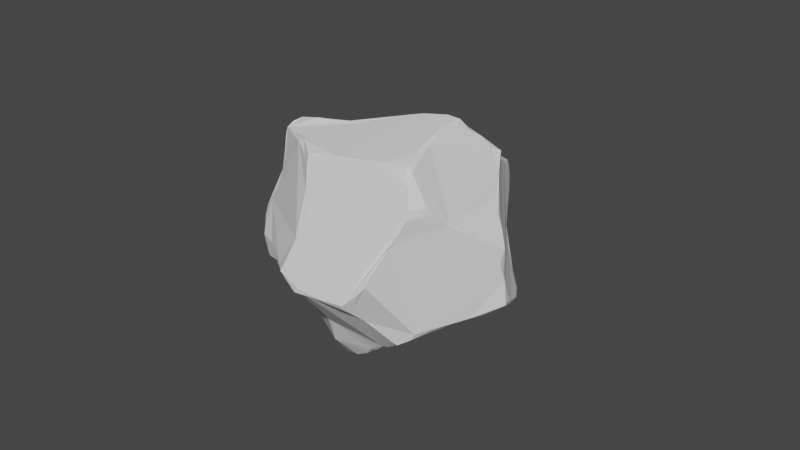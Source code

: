 # Source: rock.blend  (saved by Blender 3.1.7; exported with 4.5.12 LTS)
import bpy
from mathutils import Matrix  # noqa: F401  (used for matrix-valued properties, if any)

bpy.ops.wm.read_factory_settings(use_empty=True)
scene = bpy.context.scene
scene.name = 'Scene'

# ---- collections
col_collection = bpy.data.collections.new('Collection'); scene.collection.children.link(col_collection)

# ---- world
world_world = bpy.data.worlds.new('World'); scene.world = world_world
world_world.use_nodes = True; world_world.node_tree.nodes.clear()
_N = world_world.node_tree.nodes; _L = world_world.node_tree.links
n0 = _N.new('ShaderNodeOutputWorld'); n0.name = 'World Output'; n0.location = (300, 300)
n1 = _N.new('ShaderNodeBackground'); n1.name = 'Background'; n1.location = (10, 300)
n1.inputs[0].default_value = (0.05088, 0.05088, 0.05088, 1.0)
_L.new(n1.outputs[0], n0.inputs[0])
n0.is_active_output = True
world_world.color = (0.05088, 0.05088, 0.05088)
world_world.use_sun_shadow = False
world_world.sun_shadow_jitter_overblur = 0.0

# ---- meshes
me_cube_048 = bpy.data.meshes.new('Cube.048')
me_cube_048.from_pydata([(0.7309, -0.2871, 0.4797), (0.3772, 0.374, 0.612), (-0.4, -0.377, -0.5907), (-0.3752, -0.3861, -0.6051), (-0.5937, -0.5938, -0.3345), (-0.6409, -0.5315, -0.3231), (-0.6608, -0.471, -0.326), (-0.3657, -0.5893, 0.8629), (-0.3668, -0.5431, 0.853), (-0.4648, -0.5021, 0.8189), (-0.7347, 0.1837, -0.5555), (-0.7685, 0.31, -0.436), (-0.7714, 0.3631, -0.3919), (-0.7086, 0.3837, 0.5426), (-0.7099, 0.3383, 0.6044), (-0.6492, 0.3561, 0.6185), (-0.3481, 0.4622, 0.6635), (-0.6255, 0.6387, 0.2394), (-0.6748, 0.4855, 0.4089), (0.7346, -0.2831, -0.4157), (0.7082, -0.3332, -0.366), (0.6464, -0.4355, -0.284), (0.3343, -0.5922, -0.3212), (0.7159, -0.3971, 0.5534), (0.3482, -0.6827, 0.871), (0.6147, -0.5171, 0.1953), (0.6886, -0.5357, 0.5313), (0.6027, 0.427, -0.631), (0.5519, 0.3402, -0.6546), (0.3705, 0.7309, -0.5135), (0.6145, 0.6617, -0.3579), (0.7873, 0.4641, -0.3615), (0.7877, 0.4395, -0.373), (0.3007, 0.671, 0.4668), (0.4031, 0.4702, 0.5145), (-0.4072, 0.08362, -0.8028), (-0.4057, 0.04312, -0.8205), (-0.7991, -0.1361, -0.3128), (-0.8537, -0.18, 0.04268), (-0.7741, -0.3477, -0.2592), (-0.8524, -0.1394, 0.4083), (-0.4263, 0.9779, 0.04894), (-0.3936, 0.9823, 0.01092), (-0.3278, 0.9544, -0.07175), (-0.158, 0.3094, -0.7289), (-0.1854, 0.249, -0.7681), (0.116, 0.3203, 0.8719), (0.1382, 0.3367, 0.8732), (0.2203, 0.851, 0.3228), (0.1234, 0.8841, 0.4635), (0.8565, 0.3329, -0.2867), (0.3321, 0.7707, -0.03773), (0.3082, 0.7946, 0.09795), (0.3366, -0.1919, -0.9043), (0.3662, -0.1505, -0.903), (0.5292, 0.03278, -0.7851), (0.8353, 0.02949, -0.3471), (0.8164, -0.04182, -0.3921), (0.5283, 0.04493, 0.9183), (0.3718, 0.0008417, 1.027), (0.3663, -0.4005, 0.9403), (0.8659, 0.1298, 0.3064), (0.271, -0.6948, -0.05619), (-0.3507, -0.8709, -0.4854), (-0.4889, -0.7438, -0.4379), (-0.0312, -0.2763, 0.8801), (-0.1455, -0.37, 0.8627), (0.1543, -0.7912, -0.007807), (0.04039, -0.897, 0.04689), (-0.05002, -0.9758, 0.3226), (-0.1629, -0.95, -0.1524), (-0.05235, -0.9761, 0.1151), (-0.1972, -0.9518, -0.2186), (-0.2484, -0.9392, -0.4041), (-0.1085, -0.9674, -0.01854), (-0.1, -0.9933, 0.07349), (-0.1407, -0.9702, -0.003072), (-0.2312, -0.9259, -0.2261), (-0.1921, -0.9378, -0.0845), (0.9135, 0.2486, -0.2401), (0.8665, 0.2206, -0.04708), (0.9153, 0.2057, -0.2331), (0.8846, 0.1824, 0.006476), (0.8476, 0.1727, 0.1834), (0.8602, 0.08405, -0.3076), (0.8598, 0.1359, 0.1257), (0.8694, 0.1393, 0.2413), (0.1868, 0.2867, 0.8872), (0.2374, 0.2077, 0.9342), (0.2962, 0.1554, 0.952), (0.1716, 0.2554, 0.9033), (0.2215, 0.1687, 0.9387), (0.3708, 0.05186, 1.019), (0.2815, 0.1231, 0.9763), (0.3364, 0.03027, 1.02), (0.3178, -0.06582, 1.023), (0.3098, -0.226, 0.9914), (0.2546, -0.1667, 1.003), (0.1257, -0.2035, 0.9453), (0.01507, -0.2683, 0.8958), (0.3451, -0.3289, 0.9557), (-0.8509, -0.2409, -0.2066), (-0.843, -0.1991, -0.2507), (-0.8618, -0.2277, -0.2183), (-0.8295, -0.1827, 0.249), (-0.8812, -0.1821, -0.1217), (-0.8807, -0.1311, -0.09498), (-0.8621, -0.1374, 0.05992), (-0.3751, 0.9863, 0.05713), (-0.2722, 0.9576, -0.07262), (-0.2484, 0.9705, 0.1385), (-0.2677, 0.9562, 0.163), (-0.1862, 0.9608, 0.197), (-0.1814, 0.9411, 0.2434), (-0.1295, 0.9484, 0.2536), (-0.2336, 0.93, -0.152), (-0.04163, 0.9248, 0.387), (-0.002274, 0.8471, -0.3559), (0.2479, 0.836, 0.2743), (-0.3937, -0.6209, -0.5762), (-0.5229, -0.6961, -0.3926), (-0.5783, -0.6324, -0.3773), (-0.6096, -0.5514, -0.3632), (-0.3555, -0.7169, 0.3414), (-0.5489, -0.4486, 0.7785), (-0.5185, -0.4953, 0.7788), (-0.434, -0.56, 0.816), (-0.5445, -0.5122, 0.6991), (-0.6678, -0.3694, 0.3775), (-0.7254, 0.4735, -0.3303), (-0.3706, 0.4396, 0.6762), (-0.4725, 0.416, 0.6421), (-0.4352, 0.402, 0.6571), (-0.5632, 0.384, 0.6333), (-0.6975, 0.417, 0.4961), (-0.6876, 0.4468, 0.4537), (-0.6551, 0.5396, 0.3362), (0.4119, -0.482, 0.9205), (0.5883, -0.6272, 0.6678), (0.5305, -0.6306, 0.7606), (0.6748, -0.5714, 0.5976), (0.6426, -0.5812, 0.6555), (0.6608, -0.573, 0.5054), (0.4416, 0.6678, -0.5559), (0.3839, 0.697, -0.5497), (0.6135, 0.4341, -0.6226), (0.6432, 0.5271, -0.6029), (0.761, 0.5216, -0.4094), (0.6701, 0.584, -0.5803), (0.7299, 0.5948, -0.4539), (0.7053, 0.5961, -0.5265), (0.4576, 0.5162, 0.4717), (0.5585, 0.4551, 0.4864), (-0.4047, -0.06275, -0.747), (-0.3823, -0.2305, -0.6574), (-0.4912, 0.08016, -0.7523), (-0.5976, 0.1301, -0.6693), (-0.7285, 0.1426, -0.5562), (-0.7445, 0.09827, -0.5012), (-0.7483, 0.0401, -0.4526), (-0.7553, -0.01035, -0.4094), (-0.7169, -0.402, -0.2904), (-0.7034, -0.4326, -0.2719), (-0.6865, -0.2786, 0.6851), (-0.6905, -0.08985, 0.6339), (-0.6863, -0.3132, 0.6779), (-0.7278, -0.2234, 0.6614), (-0.7526, -0.2321, 0.6238), (-0.7764, -0.1872, 0.6338), (-0.7388, 0.1417, 0.597), (-0.8176, -0.145, 0.6007), (-0.8213, -0.09022, 0.6074), (-0.7883, 0.09154, 0.5876), (-0.8578, -0.08757, 0.5735), (-0.7466, 0.2501, 0.5628), (-0.8023, 0.04544, 0.5255), (-0.8591, -0.1319, 0.3219), (-0.5015, 0.9242, -9.642e-05), (-0.5988, 0.8053, 0.09304), (-0.6188, 0.7474, 0.1355), (-0.6035, 0.819, -0.0365), (-0.6276, 0.6955, 0.1788), (-0.633, 0.7624, -0.05673), (-0.6473, 0.7052, -0.09612), (-0.6386, 0.6356, 0.2146), (-0.6594, 0.6532, -0.1381), (-0.6775, 0.5905, -0.1906), (-0.751, 0.434, -0.3403), (-0.08665, 0.4342, -0.6546), (-0.1276, 0.4145, -0.6529), (-0.06044, 0.5004, -0.6179), (0.2088, 0.7172, -0.5441), (0.01564, 0.5809, -0.5926), (0.1004, 0.6978, -0.5562), (0.1647, 0.7711, -0.5219), (0.08147, 0.7891, -0.4617), (0.1126, 0.7999, -0.453), (0.04014, 0.8253, -0.4042), (-0.254, 0.4909, 0.7153), (-0.1704, 0.5231, 0.7451), (0.05574, 0.4456, 0.8408), (0.04475, 0.5167, 0.7911), (-0.05002, 0.6062, 0.7992), (0.003533, 0.5055, 0.82), (-0.01458, 0.5991, 0.7858), (-0.04665, 0.657, 0.7226), (0.0005734, 0.7317, 0.6714), (0.001423, 0.7981, 0.5892), (0.04731, 0.7929, 0.5933), (0.05425, 0.8882, 0.5288), (0.005216, 0.8839, 0.4941), (0.1431, 0.8632, 0.4728), (0.007813, 0.9135, 0.4398), (0.8056, 0.418, -0.3261), (0.5508, 0.6842, -0.289), (0.4893, 0.7062, -0.2186), (0.4431, 0.7229, -0.1576), (0.3679, 0.7556, -0.02627), (0.5192, -0.1018, -0.8544), (0.4688, -0.09467, -0.8608), (0.7264, -0.1783, -0.5603), (0.6026, -0.1367, -0.7329), (0.5893, -0.09392, -0.8007), (0.5647, -0.0476, -0.8204), (0.5527, 0.1338, -0.7299), (0.5283, 0.2091, -0.7007), (0.6593, -0.1233, -0.679), (0.5678, 0.275, -0.6724), (0.7656, -0.203, -0.4847), (0.7405, -0.134, -0.545), (0.8061, -0.09278, -0.4371), (0.4742, 0.0001068, 0.9672), (0.6254, 0.09245, 0.802), (0.6915, 0.1417, 0.7149), (0.7559, 0.2014, 0.6239), (0.789, 0.1478, 0.5332), (0.7813, -0.1021, 0.44), (0.7419, -0.2405, 0.5108), (0.7936, 0.1828, 0.4836), (0.35, -0.6454, -0.09556), (0.4249, -0.6137, -0.14), (0.5135, -0.5894, -0.1837), (0.6, -0.5557, -0.1611), (0.582, -0.5292, -0.001708), (0.6041, -0.5027, 0.03165), (0.6192, -0.522, -0.1647), (0.6602, -0.4243, -0.2824), (0.1793, -0.3697, -0.8176), (0.1225, -0.4382, -0.7628), (0.03676, -0.5256, -0.6949), (0.1062, -0.4824, -0.7361), (0.07093, -0.541, -0.6923), (0.01138, -0.6311, -0.6454), (-0.08846, -0.729, -0.6124), (-0.04347, -0.6882, -0.6336), (-0.2257, -0.8677, -0.5464), (-0.2586, -0.9292, -0.4976), (0.1453, -0.6714, -0.4243), (-0.197, -0.4114, 0.8588), (0.3512, -0.5816, 0.898), (-0.2624, -0.4835, 0.8596), (-0.07401, -0.8569, 0.789), (-0.205, -0.735, 0.8133), (-0.2918, -0.6577, 0.839), (0.2563, -0.7663, 0.8379), (0.1159, -0.826, 0.8017), (-0.1542, -0.793, 0.8011), (0.2749, -0.7721, 0.8163), (0.2036, -0.8102, 0.8102), (-0.3392, -0.6606, 0.7886), (0.1254, -0.8561, 0.7822), (0.01208, -0.8815, 0.7904), (0.06156, -0.8989, 0.7523), (-0.00431, -0.9348, 0.7581), (-0.1403, -0.8329, 0.7495), (-0.007838, -0.9502, 0.5277), (-0.05182, -0.9758, 0.473), (-0.09238, -0.9613, 0.3853), (-0.2305, 0.09215, -0.8779), (-0.2294, 0.05549, -0.8672), (-0.171, 0.03466, -0.8687), (-0.1182, 0.03829, -0.8678), (-0.082, -0.003266, -0.8729), (-0.0231, -0.04622, -0.8688), (0.06894, -0.03992, -0.8618), (0.06141, -0.1201, -0.8649), (0.2065, -0.08597, -0.8715), (0.1971, -0.2229, -0.8925), (0.2445, -0.2542, -0.9014), (0.1893, -0.2939, -0.8595), (0.2235, -0.3227, -0.8418)], [], [(80, 81, 79), (84, 57, 56), (81, 82, 85, 86, 61, 236, 0, 26, 25, 244, 245, 246, 20, 19, 230, 57, 84), (98, 65, 99), (89, 58, 1), (40, 176, 104), (109, 117, 115), (109, 112, 117), (112, 48, 118), (112, 49, 48), (3, 119, 2), (121, 119, 64), (4, 122, 121), (125, 126, 9), (125, 127, 126), (126, 269, 7), (16, 131, 130), (15, 18, 13), (18, 17, 136), (237, 26, 0), (23, 26, 237), (267, 268, 270, 272, 273, 275, 276, 69, 71, 68, 67, 62, 239, 240, 241, 242, 243, 25, 142, 138), (29, 143, 144), (35, 155, 156), (157, 158, 10), (164, 172, 171), (174, 175, 172), (115, 177, 43), (182, 180, 177, 115, 117, 197, 190, 189, 45, 278, 35, 156, 10, 11, 12, 129, 186, 185, 183), (184, 136, 17), (43, 177, 42), (45, 189, 44), (189, 190, 188), (194, 196, 29), (193, 197, 195), (204, 205, 202), (209, 210, 207), (47, 200, 46), (30, 214, 215, 216, 217, 52, 118, 48, 211, 33, 151, 152, 238, 61, 86, 83, 80, 79, 50, 213, 31), (217, 216, 51), (219, 55, 223), (57, 230, 229, 226, 222, 223, 224, 227, 27, 145, 146, 148, 150, 32, 50, 79, 81, 84, 56), (252, 251, 250, 247, 290, 53, 220, 19, 20, 21, 241, 22, 257), (58, 232, 1), (232, 233, 1), (96, 100, 60, 137, 139, 141, 140, 23, 237, 236, 235, 234, 233, 232, 58, 231, 59, 95), (235, 238, 234), (241, 21, 242), (242, 21, 245), (252, 257, 254), (259, 264, 24), (269, 274, 266), (281, 284, 282), (286, 287, 285), (68, 75, 74), (75, 71, 277), (277, 69, 276), (71, 69, 277), (76, 74, 75), (75, 277, 76), (78, 70, 76), (123, 128, 104, 38, 101, 39, 162, 5, 4, 120, 64, 73, 77, 78, 76), (77, 73, 72), (76, 277, 123), (77, 72, 78), (73, 64, 63), (81, 80, 82), (83, 86, 85), (87, 47, 90), (87, 90, 88), (91, 88, 90), (89, 88, 93), (92, 89, 93), (94, 92, 93), (94, 93, 91), (59, 94, 95), (95, 94, 91), (95, 91, 98), (97, 95, 98), (37, 39, 102), (89, 92, 58), (103, 101, 105), (107, 38, 104), (104, 176, 107), (109, 43, 42), (109, 115, 43), (109, 108, 110), (110, 111, 112), (109, 110, 112), (112, 113, 114), (117, 112, 118), (112, 114, 49), (118, 52, 51), (108, 42, 41), (114, 116, 49), (2, 119, 122), (120, 121, 64), (121, 122, 119), (125, 9, 124), (125, 124, 127), (269, 126, 127), (163, 124, 9), (124, 165, 127), (12, 187, 129), (130, 131, 132), (13, 18, 134), (15, 133, 18), (135, 134, 18), (133, 131, 18), (139, 138, 141), (26, 142, 25), (142, 140, 138), (140, 141, 138), (267, 138, 139), (150, 148, 146, 27, 28, 144, 143, 29, 196, 197, 117, 118, 51, 216, 215, 214, 30, 149), (145, 27, 146), (30, 31, 149), (31, 32, 147), (31, 147, 149), (152, 151, 34, 1, 233, 234), (34, 151, 33), (155, 35, 36), (159, 158, 157, 156, 155, 36, 153, 154, 2, 122, 6, 161, 39, 37, 160), (10, 156, 157), (10, 158, 11), (187, 12, 11, 158, 159, 160, 37, 102, 103, 105, 106, 107, 176, 175, 174, 135, 18, 136, 184, 181, 179, 182, 183, 185, 186), (161, 162, 39), (6, 5, 161), (164, 166, 163, 9, 258, 66, 65, 98, 91, 90, 46, 200, 203, 199, 198, 130, 132, 133, 15, 169), (167, 166, 168), (15, 14, 169), (165, 166, 167), (168, 166, 164), (164, 169, 172), (174, 169, 14), (170, 171, 173), (173, 171, 172), (172, 175, 173), (176, 40, 173), (174, 14, 13), (135, 174, 13), (179, 178, 182), (178, 180, 182), (184, 17, 181), (187, 186, 129), (41, 42, 177), (188, 44, 189), (188, 190, 192), (192, 193, 191), (192, 190, 197), (194, 191, 193), (191, 194, 29), (193, 192, 197), (196, 195, 197), (29, 144, 191), (200, 201, 203), (199, 203, 202), (204, 202, 203), (206, 205, 204), (208, 207, 206), (207, 208, 209), (34, 33, 211, 209, 208, 206, 204, 201, 200, 47, 87, 88, 89, 1), (49, 209, 211), (212, 210, 209), (210, 212, 116), (49, 211, 48), (116, 212, 49), (16, 130, 198), (213, 50, 32), (213, 32, 31), (52, 217, 51), (53, 54, 218), (221, 53, 218), (223, 55, 224), (226, 221, 222), (224, 225, 227), (225, 28, 227), (221, 226, 220), (229, 220, 226), (220, 229, 228), (229, 230, 228), (19, 228, 230), (227, 28, 27), (58, 59, 231), (152, 234, 238), (244, 243, 245), (245, 21, 246), (246, 21, 20), (248, 247, 250), (252, 249, 251), (254, 249, 252), (279, 280, 282, 283, 285, 287, 289, 247, 248, 250, 249, 254, 253, 255, 119, 3, 154, 153, 36), (256, 63, 64, 119, 255), (254, 257, 256, 255, 253), (63, 256, 73), (260, 8, 7), (269, 263, 7), (267, 24, 264), (262, 263, 269), (267, 264, 268), (266, 262, 269), (270, 268, 265), (274, 261, 266), (272, 270, 271), (272, 271, 273), (273, 271, 261), (273, 261, 274), (276, 275, 273), (258, 9, 260), (260, 9, 8), (137, 259, 24), (139, 24, 267), (137, 60, 259), (35, 278, 279), (279, 278, 280), (280, 281, 282), (283, 282, 284), (285, 284, 286), (287, 53, 288), (288, 53, 290), (290, 289, 288), (36, 35, 279), (75, 68, 71), (76, 70, 74), (78, 72, 70), (82, 80, 83), (85, 82, 83), (90, 47, 46), (91, 93, 88), (94, 59, 92), (101, 103, 102, 39), (97, 96, 95), (59, 58, 92), (105, 101, 38), (105, 38, 107, 106), (108, 109, 42), (111, 110, 108), (5, 6, 122, 4), (121, 120, 4), (8, 9, 126, 7), (133, 132, 131), (13, 134, 135), (13, 14, 15), (26, 23, 140), (142, 26, 140), (139, 137, 24), (147, 32, 150, 149), (154, 3, 2), (162, 161, 5), (168, 164, 171, 170), (166, 165, 163), (167, 168, 170, 40, 104, 128, 123, 277, 274, 269, 127, 165), (177, 180, 178, 41), (174, 172, 169), (173, 40, 170), (176, 173, 175), (163, 165, 124), (194, 193, 195, 196), (218, 219, 223, 222), (204, 203, 201), (212, 209, 49), (206, 207, 210, 116, 114, 113, 112, 111, 108, 41, 178, 179, 181, 17, 18, 131, 16, 198, 199, 202, 205), (219, 218, 54), (221, 220, 53), (222, 221, 218), (228, 19, 220), (0, 236, 237), (235, 61, 238), (235, 236, 61), (244, 25, 243), (245, 243, 242), (67, 68, 74, 70, 72, 73, 257, 22, 241, 240, 239, 62), (249, 250, 251), (256, 257, 73), (263, 260, 7), (268, 264, 265), (271, 270, 265), (277, 276, 273, 274), (45, 44, 188, 192, 191, 144, 28, 225, 224, 55, 219, 54, 286, 284, 281, 278), (266, 261, 271, 265, 264, 259, 60, 100, 96, 97, 98, 99, 65, 66, 258, 260, 263, 262), (281, 280, 278), (285, 283, 284), (54, 53, 287, 286), (289, 287, 288), (247, 289, 290)])
_uv = me_cube_048.uv_layers.new(name='UVMap')
_uv.uv.foreach_set('vector', [0.4912, 0.5889, 0.4661, 0.5977, 0.4649, 0.59, 0.4529, 0.61, 0.4346, 0.6297, 0.4454, 0.6201, 0.4661, 0.5977, 0.5002, 0.5981, 0.5168, 0.6071, 0.5373, 0.6044, 0.5539, 0.6051, 0.5786, 0.6401, 0.566, 0.7631, 0.5526, 0.7183, 0.5311, 0.7376, 0.505, 0.7328, 0.4743, 0.7314, 0.4578, 0.7053, 0.4394, 0.678, 0.4257, 0.6675, 0.4258, 0.6383, 0.4346, 0.6297, 0.4529, 0.61, 0.7319, 0.6523, 0.7569, 0.6626, 0.7448, 0.6649, 0.706, 0.6048, 0.6723, 0.6188, 0.6624, 0.5745, 0.5533, 0.1054, 0.542, 0.109, 0.5319, 0.09648, 0.4901, 0.3364, 0.4479, 0.3723, 0.4788, 0.3407, 0.4901, 0.3364, 0.5255, 0.3491, 0.4479, 0.3723, 0.5255, 0.3491, 0.5434, 0.4064, 0.5373, 0.4141, 0.5255, 0.3491, 0.5564, 0.3909, 0.5434, 0.4064, 0.1952, 0.6811, 0.1971, 0.7116, 0.1891, 0.6809, 0.1675, 0.7162, 0.1971, 0.7116, 0.1852, 0.7278, 0.161, 0.7139, 0.1584, 0.7073, 0.1675, 0.7162, 0.5988, 0.9398, 0.6003, 0.9283, 0.6036, 0.9336, 0.5988, 0.9398, 0.5886, 0.9454, 0.6003, 0.9283, 0.6003, 0.9283, 0.5937, 0.9161, 0.6026, 0.9199, 0.6216, 0.3188, 0.6085, 0.3056, 0.6207, 0.3178, 0.5867, 0.2839, 0.5775, 0.2747, 0.5779, 0.275, 0.5775, 0.2747, 0.5882, 0.2854, 0.5768, 0.2739, 0.5736, 0.7707, 0.588, 0.7851, 0.566, 0.7631, 0.5798, 0.7769, 0.588, 0.7851, 0.5736, 0.7707, 0.5905, 0.8377, 0.5886, 0.8485, 0.5837, 0.8586, 0.5793, 0.8689, 0.5781, 0.875, 0.562, 0.8761, 0.5539, 0.8811, 0.5369, 0.8808, 0.514, 0.8811, 0.5037, 0.8658, 0.5007, 0.8495, 0.4882, 0.8249, 0.4837, 0.8021, 0.4758, 0.7845, 0.4712, 0.7664, 0.4747, 0.7421, 0.4998, 0.7414, 0.5814, 0.7786, 0.5923, 0.7894, 0.6055, 0.8026, 0.2996, 0.5234, 0.3077, 0.5346, 0.3017, 0.5292, 0.1961, 0.6131, 0.184, 0.6161, 0.1689, 0.6093, 0.1492, 0.6069, 0.1426, 0.6109, 0.149, 0.6009, 0.585, 0.1134, 0.5745, 0.137, 0.5742, 0.1125, 0.5746, 0.1621, 0.5665, 0.1292, 0.5745, 0.137, 0.4788, 0.3407, 0.4998, 0.3006, 0.4901, 0.3277, 0.4922, 0.2664, 0.4953, 0.2767, 0.4998, 0.3006, 0.4788, 0.3407, 0.2468, 0.5, 0.2552, 0.5035, 0.2405, 0.5473, 0.2321, 0.5601, 0.2232, 0.5909, 0.2191, 0.6122, 0.1961, 0.6131, 0.1689, 0.6093, 0.149, 0.6009, 0.1369, 0.5811, 0.1325, 0.5726, 0.4477, 0.2118, 0.4689, 0.238, 0.4788, 0.2497, 0.4852, 0.2584, 0.5323, 0.2485, 0.5504, 0.2296, 0.5367, 0.2544, 0.4901, 0.3277, 0.4998, 0.3006, 0.4999, 0.3193, 0.2232, 0.5909, 0.2321, 0.5601, 0.2281, 0.5795, 0.2321, 0.5601, 0.2405, 0.5473, 0.239, 0.5594, 0.2721, 0.5191, 0.2667, 0.5108, 0.2996, 0.5234, 0.2637, 0.5266, 0.2552, 0.5035, 0.2607, 0.5126, 0.6015, 0.375, 0.5931, 0.3684, 0.6021, 0.3683, 0.5633, 0.3816, 0.5604, 0.3749, 0.5735, 0.375, 0.625, 0.3948, 0.6172, 0.3824, 0.625, 0.3882, 0.4472, 0.4919, 0.4565, 0.4797, 0.4648, 0.4653, 0.4752, 0.4567, 0.4962, 0.442, 0.5146, 0.4267, 0.5373, 0.4141, 0.5434, 0.4064, 0.5595, 0.3949, 0.5691, 0.5162, 0.5933, 0.5405, 0.6081, 0.5552, 0.5817, 0.5983, 0.5539, 0.6051, 0.5373, 0.6044, 0.5278, 0.5977, 0.4912, 0.5889, 0.4649, 0.59, 0.4583, 0.5751, 0.4534, 0.5585, 0.447, 0.5498, 0.4962, 0.442, 0.4752, 0.4567, 0.4964, 0.4338, 0.3241, 0.638, 0.3404, 0.6206, 0.3418, 0.631, 0.4346, 0.6297, 0.4258, 0.6383, 0.4029, 0.6439, 0.3723, 0.6411, 0.3477, 0.6382, 0.3418, 0.631, 0.3504, 0.6055, 0.364, 0.579, 0.3309, 0.5643, 0.3344, 0.564, 0.3325, 0.5561, 0.333, 0.5518, 0.3383, 0.55, 0.365, 0.5646, 0.4583, 0.5751, 0.4649, 0.59, 0.4661, 0.5977, 0.4529, 0.61, 0.4454, 0.6201, 0.2528, 0.7117, 0.2606, 0.7018, 0.2658, 0.6925, 0.2752, 0.6751, 0.2829, 0.6686, 0.3, 0.6509, 0.399, 0.6514, 0.3664, 0.6779, 0.3708, 0.6782, 0.36, 0.6928, 0.3254, 0.7275, 0.3071, 0.7393, 0.2717, 0.7346, 0.6723, 0.6188, 0.6471, 0.6135, 0.6624, 0.5745, 0.6471, 0.6135, 0.6278, 0.6056, 0.6624, 0.5745, 0.7058, 0.6529, 0.7032, 0.6669, 0.6239, 0.8246, 0.6249, 0.822, 0.6134, 0.8105, 0.6, 0.7972, 0.5939, 0.791, 0.5982, 0.6779, 0.5914, 0.6598, 0.5786, 0.6401, 0.589, 0.6042, 0.609, 0.5954, 0.6278, 0.6056, 0.6471, 0.6135, 0.6723, 0.6188, 0.6815, 0.6251, 0.6995, 0.6252, 0.7065, 0.634, 0.589, 0.6042, 0.5817, 0.5983, 0.609, 0.5954, 0.4712, 0.7664, 0.4501, 0.7087, 0.4747, 0.7421, 0.4747, 0.7421, 0.4501, 0.7087, 0.4743, 0.7314, 0.2528, 0.7117, 0.2717, 0.7346, 0.2449, 0.717, 0.6089, 0.8287, 0.5932, 0.8419, 0.6001, 0.8299, 0.5937, 0.9161, 0.5835, 0.8923, 0.5883, 0.893, 0.2342, 0.6191, 0.261, 0.6271, 0.2395, 0.628, 0.2823, 0.636, 0.2789, 0.6554, 0.2612, 0.6423, 0.5037, 0.8658, 0.509, 0.888, 0.499, 0.8876, 0.509, 0.888, 0.514, 0.8811, 0.545, 0.8886, 0.545, 0.8886, 0.5369, 0.8808, 0.5539, 0.8811, 0.514, 0.8811, 0.5369, 0.8808, 0.545, 0.8886, 0.4993, 0.8947, 0.499, 0.8876, 0.509, 0.888, 0.509, 0.888, 0.545, 0.8886, 0.4993, 0.8947, 0.4876, 0.9023, 0.4785, 0.8934, 0.4993, 0.8947, 0.5554, 0.9295, 0.5516, 0.06067, 0.5319, 0.09648, 0.5058, 0.09987, 0.4727, 0.089, 0.462, 0.07612, 0.4603, 0.06088, 0.4491, 0.04633, 0.161, 0.7139, 0.1774, 0.7258, 0.4492, 0.9221, 0.4484, 0.9085, 0.4666, 0.9091, 0.4876, 0.9023, 0.4993, 0.8947, 0.4666, 0.9091, 0.4484, 0.9085, 0.4696, 0.9005, 0.4993, 0.8947, 0.545, 0.8886, 0.5554, 0.9295, 0.4666, 0.9091, 0.4696, 0.9005, 0.4876, 0.9023, 0.4484, 0.9085, 0.4492, 0.9221, 0.4471, 0.9147, 0.4661, 0.5977, 0.4912, 0.5889, 0.5002, 0.5981, 0.5278, 0.5977, 0.5373, 0.6044, 0.5168, 0.6071, 0.7233, 0.5828, 0.73, 0.5768, 0.7258, 0.5908, 0.7233, 0.5828, 0.7258, 0.5908, 0.7152, 0.5968, 0.7223, 0.601, 0.7152, 0.5968, 0.7258, 0.5908, 0.706, 0.6048, 0.7152, 0.5968, 0.7113, 0.6101, 0.6995, 0.6183, 0.706, 0.6048, 0.7113, 0.6101, 0.7071, 0.6215, 0.6995, 0.6183, 0.7113, 0.6101, 0.7071, 0.6215, 0.7113, 0.6101, 0.7223, 0.601, 0.6995, 0.6252, 0.7071, 0.6215, 0.7065, 0.634, 0.7065, 0.634, 0.7071, 0.6215, 0.7223, 0.601, 0.7065, 0.634, 0.7223, 0.601, 0.7319, 0.6523, 0.7153, 0.6469, 0.7065, 0.634, 0.7319, 0.6523, 0.4519, 0.1048, 0.462, 0.07612, 0.4633, 0.09712, 0.706, 0.6048, 0.6995, 0.6183, 0.6723, 0.6188, 0.4686, 0.09369, 0.4727, 0.089, 0.4824, 0.1001, 0.5081, 0.1064, 0.5058, 0.09987, 0.5319, 0.09648, 0.5319, 0.09648, 0.542, 0.109, 0.5081, 0.1064, 0.4901, 0.3364, 0.4901, 0.3277, 0.4999, 0.3193, 0.4901, 0.3364, 0.4788, 0.3407, 0.4901, 0.3277, 0.4901, 0.3364, 0.5067, 0.3245, 0.5175, 0.3399, 0.5175, 0.3399, 0.5219, 0.3358, 0.5255, 0.3491, 0.4901, 0.3364, 0.5175, 0.3399, 0.5255, 0.3491, 0.5255, 0.3491, 0.5321, 0.3484, 0.5311, 0.3619, 0.4479, 0.3723, 0.5255, 0.3491, 0.5373, 0.4141, 0.5255, 0.3491, 0.5311, 0.3619, 0.5564, 0.3909, 0.5373, 0.4141, 0.5146, 0.4267, 0.4964, 0.4338, 0.5067, 0.3245, 0.4999, 0.3193, 0.5065, 0.3151, 0.5311, 0.3619, 0.5485, 0.3694, 0.5564, 0.3909, 0.1891, 0.6809, 0.1971, 0.7116, 0.1584, 0.7073, 0.1774, 0.7258, 0.1675, 0.7162, 0.1852, 0.7278, 0.1675, 0.7162, 0.1584, 0.7073, 0.1971, 0.7116, 0.5988, 0.9398, 0.6036, 0.9336, 0.6004, 0.9451, 0.5988, 0.9398, 0.6004, 0.9451, 0.5886, 0.9454, 0.5937, 0.9161, 0.6003, 0.9283, 0.5886, 0.9454, 0.6093, 0.9436, 0.6004, 0.9451, 0.6036, 0.9336, 0.6004, 0.9451, 0.5919, 0.9609, 0.5886, 0.9454, 0.1325, 0.5726, 0.134, 0.5631, 0.1415, 0.5552, 0.6207, 0.3178, 0.6085, 0.3056, 0.6123, 0.3094, 0.5779, 0.275, 0.5775, 0.2747, 0.5773, 0.2744, 0.5867, 0.2839, 0.5972, 0.2943, 0.5775, 0.2747, 0.5765, 0.2736, 0.5773, 0.2744, 0.5775, 0.2747, 0.5972, 0.2943, 0.6085, 0.3056, 0.5775, 0.2747, 0.6134, 0.8105, 0.6055, 0.8026, 0.6, 0.7972, 0.588, 0.7851, 0.5923, 0.7894, 0.5814, 0.7786, 0.5923, 0.7894, 0.5939, 0.791, 0.6055, 0.8026, 0.5939, 0.791, 0.6, 0.7972, 0.6055, 0.8026, 0.625, 0.8221, 0.6055, 0.8026, 0.6134, 0.8105, 0.3383, 0.55, 0.333, 0.5518, 0.3325, 0.5561, 0.3309, 0.5643, 0.3295, 0.5719, 0.3017, 0.5292, 0.3077, 0.5346, 0.2996, 0.5234, 0.4471, 0.3921, 0.4471, 0.3816, 0.4479, 0.3723, 0.5373, 0.4141, 0.4964, 0.4338, 0.4752, 0.4567, 0.3209, 0.518, 0.3277, 0.5253, 0.3349, 0.5332, 0.3436, 0.5487, 0.3344, 0.564, 0.3309, 0.5643, 0.3325, 0.5561, 0.3349, 0.5332, 0.3517, 0.5488, 0.3436, 0.5487, 0.3638, 0.5609, 0.365, 0.5646, 0.3512, 0.5535, 0.3517, 0.5488, 0.3512, 0.5535, 0.3436, 0.5487, 0.6081, 0.5552, 0.5933, 0.5405, 0.6, 0.5471, 0.6624, 0.5745, 0.6278, 0.6056, 0.625, 0.5721, 0.6, 0.5471, 0.5933, 0.5405, 0.5691, 0.5162, 0.184, 0.6161, 0.1961, 0.6131, 0.1965, 0.619, 0.138, 0.619, 0.1426, 0.6109, 0.1492, 0.6069, 0.1689, 0.6093, 0.184, 0.6161, 0.1965, 0.619, 0.1933, 0.6329, 0.1916, 0.6591, 0.1891, 0.6809, 0.1584, 0.7073, 0.143, 0.6958, 0.1339, 0.6823, 0.1246, 0.6682, 0.1257, 0.6426, 0.1292, 0.6249, 0.149, 0.6009, 0.1689, 0.6093, 0.1492, 0.6069, 0.149, 0.6009, 0.1426, 0.6109, 0.1369, 0.5811, 0.134, 0.5631, 0.1325, 0.5726, 0.1369, 0.5811, 0.1426, 0.6109, 0.138, 0.619, 0.4471, 0.1184, 0.4519, 0.1048, 0.4633, 0.09712, 0.4686, 0.09369, 0.4824, 0.1001, 0.4854, 0.1068, 0.5081, 0.1064, 0.542, 0.109, 0.5665, 0.1292, 0.5654, 0.2625, 0.5765, 0.2736, 0.5775, 0.2747, 0.5504, 0.2296, 0.5323, 0.2485, 0.5253, 0.2603, 0.5197, 0.269, 0.4922, 0.2664, 0.4852, 0.2584, 0.4788, 0.2497, 0.4689, 0.238, 0.4537, 0.06513, 0.4603, 0.06088, 0.462, 0.07612, 0.4471, 0.05424, 0.4491, 0.04633, 0.4537, 0.06513, 0.585, 0.1134, 0.5841, 0.09364, 0.5891, 0.08497, 0.8, 0.6753, 0.7861, 0.6743, 0.7705, 0.6778, 0.7569, 0.6626, 0.7319, 0.6523, 0.7223, 0.601, 0.7258, 0.5908, 0.7366, 0.5782, 0.6172, 0.3824, 0.6108, 0.3749, 0.6043, 0.3505, 0.6072, 0.3373, 0.6207, 0.3178, 0.6123, 0.3094, 0.5972, 0.2943, 0.586, 0.1781, 0.5796, 0.1461, 0.5794, 0.09196, 0.5841, 0.09364, 0.5782, 0.09894, 0.586, 0.1781, 0.5799, 0.1749, 0.5796, 0.1461, 0.5875, 0.07846, 0.5841, 0.09364, 0.5794, 0.09196, 0.5782, 0.09894, 0.5841, 0.09364, 0.585, 0.1134, 0.585, 0.1134, 0.5796, 0.1461, 0.5745, 0.137, 0.5746, 0.1621, 0.5796, 0.1461, 0.5799, 0.1749, 0.5734, 0.1052, 0.5742, 0.1125, 0.5684, 0.1121, 0.5684, 0.1121, 0.5742, 0.1125, 0.5745, 0.137, 0.5745, 0.137, 0.5665, 0.1292, 0.5684, 0.1121, 0.542, 0.109, 0.5533, 0.1054, 0.5684, 0.1121, 0.5746, 0.1621, 0.5799, 0.1749, 0.5754, 0.1779, 0.5709, 0.1779, 0.5746, 0.1621, 0.5754, 0.1779, 0.5197, 0.269, 0.5122, 0.2768, 0.4922, 0.2664, 0.5122, 0.2768, 0.4953, 0.2767, 0.4922, 0.2664, 0.5323, 0.2485, 0.5367, 0.2544, 0.5253, 0.2603, 0.4483, 0.1976, 0.4689, 0.238, 0.4477, 0.2118, 0.5065, 0.3151, 0.4999, 0.3193, 0.4998, 0.3006, 0.239, 0.5594, 0.2281, 0.5795, 0.2321, 0.5601, 0.239, 0.5594, 0.2405, 0.5473, 0.2519, 0.5379, 0.2519, 0.5379, 0.2637, 0.5266, 0.2793, 0.5257, 0.2519, 0.5379, 0.2405, 0.5473, 0.2552, 0.5035, 0.2721, 0.5191, 0.2793, 0.5257, 0.2637, 0.5266, 0.2793, 0.5257, 0.2721, 0.5191, 0.2996, 0.5234, 0.2637, 0.5266, 0.2519, 0.5379, 0.2552, 0.5035, 0.2667, 0.5108, 0.2607, 0.5126, 0.2552, 0.5035, 0.2996, 0.5234, 0.3017, 0.5292, 0.2793, 0.5257, 0.6172, 0.3824, 0.6085, 0.3816, 0.6108, 0.3749, 0.6043, 0.3505, 0.6108, 0.3749, 0.6021, 0.3683, 0.6015, 0.375, 0.6021, 0.3683, 0.6108, 0.3749, 0.584, 0.3748, 0.5931, 0.3684, 0.6015, 0.375, 0.5742, 0.3816, 0.5735, 0.375, 0.584, 0.3748, 0.5735, 0.375, 0.5742, 0.3816, 0.5633, 0.3816, 0.5899, 0.4279, 0.5704, 0.4198, 0.5595, 0.3949, 0.5633, 0.3816, 0.5742, 0.3816, 0.584, 0.3748, 0.6015, 0.375, 0.6085, 0.3816, 0.6172, 0.3824, 0.73, 0.5768, 0.7233, 0.5828, 0.7152, 0.5968, 0.706, 0.6048, 0.6166, 0.5637, 0.5564, 0.3909, 0.5633, 0.3816, 0.5595, 0.3949, 0.5537, 0.3761, 0.5604, 0.3749, 0.5633, 0.3816, 0.5604, 0.3749, 0.5537, 0.3761, 0.5485, 0.3694, 0.5564, 0.3909, 0.5595, 0.3949, 0.5434, 0.4064, 0.5485, 0.3694, 0.5537, 0.3761, 0.5564, 0.3909, 0.607, 0.3235, 0.6115, 0.3221, 0.6072, 0.3373, 0.4534, 0.5585, 0.4583, 0.5751, 0.4471, 0.5631, 0.4534, 0.5585, 0.4471, 0.5631, 0.447, 0.5498, 0.5146, 0.4267, 0.4962, 0.442, 0.4964, 0.4338, 0.3, 0.6509, 0.304, 0.6445, 0.3322, 0.64, 0.3573, 0.6448, 0.3, 0.6509, 0.3322, 0.64, 0.3418, 0.631, 0.3404, 0.6206, 0.3504, 0.6055, 0.3723, 0.6411, 0.3573, 0.6448, 0.3477, 0.6382, 0.3504, 0.6055, 0.3488, 0.592, 0.364, 0.579, 0.3488, 0.592, 0.3561, 0.5725, 0.364, 0.579, 0.3573, 0.6448, 0.3723, 0.6411, 0.399, 0.6514, 0.4029, 0.6439, 0.399, 0.6514, 0.3723, 0.6411, 0.399, 0.6514, 0.4029, 0.6439, 0.4173, 0.6551, 0.4029, 0.6439, 0.4258, 0.6383, 0.4173, 0.6551, 0.4257, 0.6675, 0.4173, 0.6551, 0.4258, 0.6383, 0.364, 0.579, 0.3561, 0.5725, 0.3715, 0.5721, 0.6723, 0.6188, 0.6995, 0.6252, 0.6815, 0.6251, 0.598, 0.5721, 0.609, 0.5954, 0.5817, 0.5983, 0.505, 0.7328, 0.4998, 0.7414, 0.4743, 0.7314, 0.4743, 0.7314, 0.4501, 0.7087, 0.4578, 0.7053, 0.4578, 0.7053, 0.4501, 0.7087, 0.4394, 0.678, 0.265, 0.6855, 0.2752, 0.6751, 0.2658, 0.6925, 0.2528, 0.7117, 0.2563, 0.6978, 0.2606, 0.7018, 0.2449, 0.717, 0.2563, 0.6978, 0.2528, 0.7117, 0.2198, 0.619, 0.2274, 0.6221, 0.2395, 0.628, 0.2517, 0.6314, 0.2612, 0.6423, 0.2789, 0.6554, 0.2778, 0.6655, 0.2752, 0.6751, 0.265, 0.6855, 0.2658, 0.6925, 0.2563, 0.6978, 0.2449, 0.717, 0.2381, 0.7211, 0.2212, 0.7334, 0.1971, 0.7116, 0.1952, 0.6811, 0.1916, 0.6591, 0.1933, 0.6329, 0.1965, 0.619, 0.2181, 0.7405, 0.2043, 0.7389, 0.1852, 0.7278, 0.1971, 0.7116, 0.2212, 0.7334, 0.2449, 0.717, 0.2717, 0.7346, 0.2181, 0.7405, 0.2212, 0.7334, 0.2381, 0.7211, 0.2043, 0.7389, 0.2181, 0.7405, 0.2165, 0.7499, 0.6126, 0.909, 0.6078, 0.9209, 0.6026, 0.9199, 0.5937, 0.9161, 0.5982, 0.9102, 0.6026, 0.9199, 0.5905, 0.8377, 0.6001, 0.8299, 0.5932, 0.8419, 0.594, 0.8999, 0.5982, 0.9102, 0.5937, 0.9161, 0.5905, 0.8377, 0.5932, 0.8419, 0.5886, 0.8485, 0.5883, 0.893, 0.594, 0.8999, 0.5937, 0.9161, 0.5837, 0.8586, 0.5886, 0.8485, 0.5885, 0.8614, 0.5835, 0.8923, 0.5847, 0.8828, 0.5883, 0.893, 0.5793, 0.8689, 0.5837, 0.8586, 0.5834, 0.8728, 0.5793, 0.8689, 0.5834, 0.8728, 0.5781, 0.875, 0.5781, 0.875, 0.5834, 0.8728, 0.5847, 0.8828, 0.5781, 0.875, 0.5847, 0.8828, 0.5835, 0.8923, 0.5539, 0.8811, 0.562, 0.8761, 0.5781, 0.875, 0.6194, 0.9024, 0.6036, 0.9336, 0.6126, 0.909, 0.6126, 0.909, 0.6036, 0.9336, 0.6078, 0.9209, 0.618, 0.8221, 0.6089, 0.8287, 0.6001, 0.8299, 0.598, 0.8221, 0.6001, 0.8299, 0.5905, 0.8377, 0.618, 0.8221, 0.6239, 0.8246, 0.6089, 0.8287, 0.1961, 0.6131, 0.2191, 0.6122, 0.2198, 0.619, 0.2198, 0.619, 0.2191, 0.6122, 0.2274, 0.6221, 0.2274, 0.6221, 0.2342, 0.6191, 0.2395, 0.628, 0.2517, 0.6314, 0.2395, 0.628, 0.261, 0.6271, 0.2612, 0.6423, 0.261, 0.6271, 0.2823, 0.636, 0.2789, 0.6554, 0.3, 0.6509, 0.2844, 0.6586, 0.2844, 0.6586, 0.3, 0.6509, 0.2829, 0.6686, 0.2829, 0.6686, 0.2778, 0.6655, 0.2844, 0.6586, 0.1965, 0.619, 0.1961, 0.6131, 0.2198, 0.619, 0.509, 0.888, 0.5037, 0.8658, 0.514, 0.8811, 0.4993, 0.8947, 0.4785, 0.8934, 0.499, 0.8876, 0.4876, 0.9023, 0.4696, 0.9005, 0.4785, 0.8934, 0.5002, 0.5981, 0.4912, 0.5889, 0.5278, 0.5977, 0.5168, 0.6071, 0.5002, 0.5981, 0.5278, 0.5977, 0.7258, 0.5908, 0.73, 0.5768, 0.7366, 0.5782, 0.7223, 0.601, 0.7113, 0.6101, 0.7152, 0.5968, 0.7071, 0.6215, 0.6995, 0.6252, 0.6995, 0.6183, 0.4727, 0.089, 0.4686, 0.09369, 0.4633, 0.09712, 0.462, 0.07612, 0.7153, 0.6469, 0.7058, 0.6529, 0.7065, 0.634, 0.6995, 0.6252, 0.6723, 0.6188, 0.6995, 0.6183, 0.4824, 0.1001, 0.4727, 0.089, 0.5058, 0.09987, 0.4824, 0.1001, 0.5058, 0.09987, 0.5081, 0.1064, 0.4854, 0.1068, 0.5067, 0.3245, 0.4901, 0.3364, 0.4999, 0.3193, 0.5219, 0.3358, 0.5175, 0.3399, 0.5067, 0.3245, 0.152, 0.7049, 0.143, 0.6958, 0.1584, 0.7073, 0.161, 0.7139, 0.1675, 0.7162, 0.1774, 0.7258, 0.161, 0.7139, 0.6078, 0.9209, 0.6036, 0.9336, 0.6003, 0.9283, 0.6026, 0.9199, 0.5972, 0.2943, 0.6123, 0.3094, 0.6085, 0.3056, 0.5779, 0.275, 0.5773, 0.2744, 0.5765, 0.2736, 0.5779, 0.275, 0.5799, 0.277, 0.5867, 0.2839, 0.588, 0.7851, 0.5798, 0.7769, 0.5939, 0.791, 0.5923, 0.7894, 0.588, 0.7851, 0.5939, 0.791, 0.6134, 0.8105, 0.6249, 0.822, 0.625, 0.8221, 0.3512, 0.5535, 0.365, 0.5646, 0.3383, 0.55, 0.3436, 0.5487, 0.1916, 0.6591, 0.1952, 0.6811, 0.1891, 0.6809, 0.4603, 0.06088, 0.4537, 0.06513, 0.4491, 0.04633, 0.5782, 0.09894, 0.585, 0.1134, 0.5742, 0.1125, 0.5734, 0.1052, 0.5841, 0.09364, 0.5875, 0.07846, 0.5891, 0.08497, 0.5794, 0.09196, 0.5782, 0.09894, 0.5734, 0.1052, 0.5533, 0.1054, 0.5319, 0.09648, 0.5595, 0.9866, 0.5554, 0.9295, 0.545, 0.8886, 0.5835, 0.8923, 0.5937, 0.9161, 0.5886, 0.9454, 0.5875, 0.07846, 0.4998, 0.3006, 0.4953, 0.2767, 0.5122, 0.2768, 0.5065, 0.3151, 0.5746, 0.1621, 0.5745, 0.137, 0.5796, 0.1461, 0.5684, 0.1121, 0.5533, 0.1054, 0.5734, 0.1052, 0.542, 0.109, 0.5684, 0.1121, 0.5665, 0.1292, 0.5891, 0.08497, 0.5875, 0.07846, 0.6024, 0.07213, 0.2721, 0.5191, 0.2637, 0.5266, 0.2607, 0.5126, 0.2667, 0.5108, 0.3322, 0.64, 0.3241, 0.638, 0.3418, 0.631, 0.3477, 0.6382, 0.6015, 0.375, 0.6108, 0.3749, 0.6085, 0.3816, 0.5537, 0.3761, 0.5633, 0.3816, 0.5564, 0.3909, 0.584, 0.3748, 0.5735, 0.375, 0.5604, 0.3749, 0.5485, 0.3694, 0.5311, 0.3619, 0.5321, 0.3484, 0.5255, 0.3491, 0.5219, 0.3358, 0.5067, 0.3245, 0.5065, 0.3151, 0.5122, 0.2768, 0.5197, 0.269, 0.5253, 0.2603, 0.5882, 0.2854, 0.5775, 0.2747, 0.6085, 0.3056, 0.607, 0.3235, 0.6072, 0.3373, 0.6043, 0.3505, 0.6021, 0.3683, 0.5931, 0.3684, 0.3241, 0.638, 0.3322, 0.64, 0.304, 0.6445, 0.3573, 0.6448, 0.399, 0.6514, 0.3, 0.6509, 0.3477, 0.6382, 0.3573, 0.6448, 0.3322, 0.64, 0.4173, 0.6551, 0.4257, 0.6675, 0.399, 0.6514, 0.5795, 0.6656, 0.5786, 0.6401, 0.5914, 0.6598, 0.589, 0.6042, 0.5539, 0.6051, 0.5817, 0.5983, 0.589, 0.6042, 0.5786, 0.6401, 0.5539, 0.6051, 0.505, 0.7328, 0.5311, 0.7376, 0.4998, 0.7414, 0.4743, 0.7314, 0.4998, 0.7414, 0.4747, 0.7421, 0.5007, 0.8495, 0.5037, 0.8658, 0.499, 0.8876, 0.4785, 0.8934, 0.4696, 0.9005, 0.2165, 0.7499, 0.2717, 0.7346, 0.4483, 0.8035, 0.4712, 0.7664, 0.4758, 0.7845, 0.4837, 0.8021, 0.4882, 0.8249, 0.2563, 0.6978, 0.2658, 0.6925, 0.2606, 0.7018, 0.2181, 0.7405, 0.2717, 0.7346, 0.2165, 0.7499, 0.5982, 0.9102, 0.6126, 0.909, 0.6026, 0.9199, 0.5886, 0.8485, 0.5932, 0.8419, 0.5885, 0.8614, 0.5834, 0.8728, 0.5837, 0.8586, 0.5885, 0.8614, 0.545, 0.8886, 0.5539, 0.8811, 0.5781, 0.875, 0.5835, 0.8923, 0.2232, 0.5909, 0.2281, 0.5795, 0.239, 0.5594, 0.2519, 0.5379, 0.2793, 0.5257, 0.3017, 0.5292, 0.3561, 0.5725, 0.3488, 0.592, 0.3504, 0.6055, 0.3404, 0.6206, 0.3241, 0.638, 0.304, 0.6445, 0.2823, 0.636, 0.261, 0.6271, 0.2342, 0.6191, 0.2191, 0.6122, 0.5883, 0.893, 0.5847, 0.8828, 0.5834, 0.8728, 0.5885, 0.8614, 0.5932, 0.8419, 0.6089, 0.8287, 0.6994, 0.6769, 0.7032, 0.6669, 0.7058, 0.6529, 0.7153, 0.6469, 0.7319, 0.6523, 0.7448, 0.6649, 0.625, 0.8864, 0.6245, 0.8955, 0.6194, 0.9024, 0.6126, 0.909, 0.5982, 0.9102, 0.594, 0.8999, 0.2342, 0.6191, 0.2274, 0.6221, 0.2191, 0.6122, 0.2612, 0.6423, 0.2517, 0.6314, 0.261, 0.6271, 0.304, 0.6445, 0.3, 0.6509, 0.2789, 0.6554, 0.2823, 0.636, 0.2778, 0.6655, 0.2789, 0.6554, 0.2844, 0.6586, 0.2752, 0.6751, 0.2778, 0.6655, 0.2829, 0.6686])
me_cube_048.use_remesh_fix_poles = True
me_cube_048.use_remesh_preserve_attributes = False
me_cube_048.update()

# ---- objects
ob_cube_127 = bpy.data.objects.new('Cube.127', me_cube_048)

# ---- transforms, parenting, visibility, modifiers, constraints
ob_cube_127.location = (0.3994, -0.009748, -0.1724)
ob_cube_127.rotation_euler = (1.436, -0.3414, 2.561)
ob_cube_127.scale = (1.956, 1.956, 1.956)

# ---- collection membership
col_collection.objects.link(ob_cube_127)

# ---- scene / render settings (as saved in the file)
scene.frame_start = 1; scene.frame_end = 250; scene.frame_set(1)
scene.render.engine = 'BLENDER_EEVEE_NEXT'
scene.cycles.sampling_pattern = 'TABULATED_SOBOL'
scene.cycles.use_light_tree = False
scene.view_settings.view_transform = 'Filmic'
bpy.context.view_layer.update()

# ---- added for rendering (the .blend has no active camera and no usable light): camera, sun
cam_auto = bpy.data.cameras.new('AutoCamera')
cam_auto.lens = 50.0
cam_auto.sensor_width = 36.0
cam_auto.clip_end = 1000.0
ob_auto_camera = bpy.data.objects.new('AutoCamera', cam_auto)
scene.collection.objects.link(ob_auto_camera)
ob_auto_camera.location = (9.54466, -10.8177, 7.1301)
ob_auto_camera.rotation_euler = (1.09748, -7.21219e-08, 0.694738)
scene.camera = ob_auto_camera
light_auto_sun = bpy.data.lights.new('AutoSun', 'SUN')
light_auto_sun.energy = 3.0
light_auto_sun.angle = 0.0523599
ob_auto_sun = bpy.data.objects.new('AutoSun', light_auto_sun)
scene.collection.objects.link(ob_auto_sun)
ob_auto_sun.rotation_euler = (0.872665, 0.174533, 0.523599)
bpy.context.view_layer.update()
